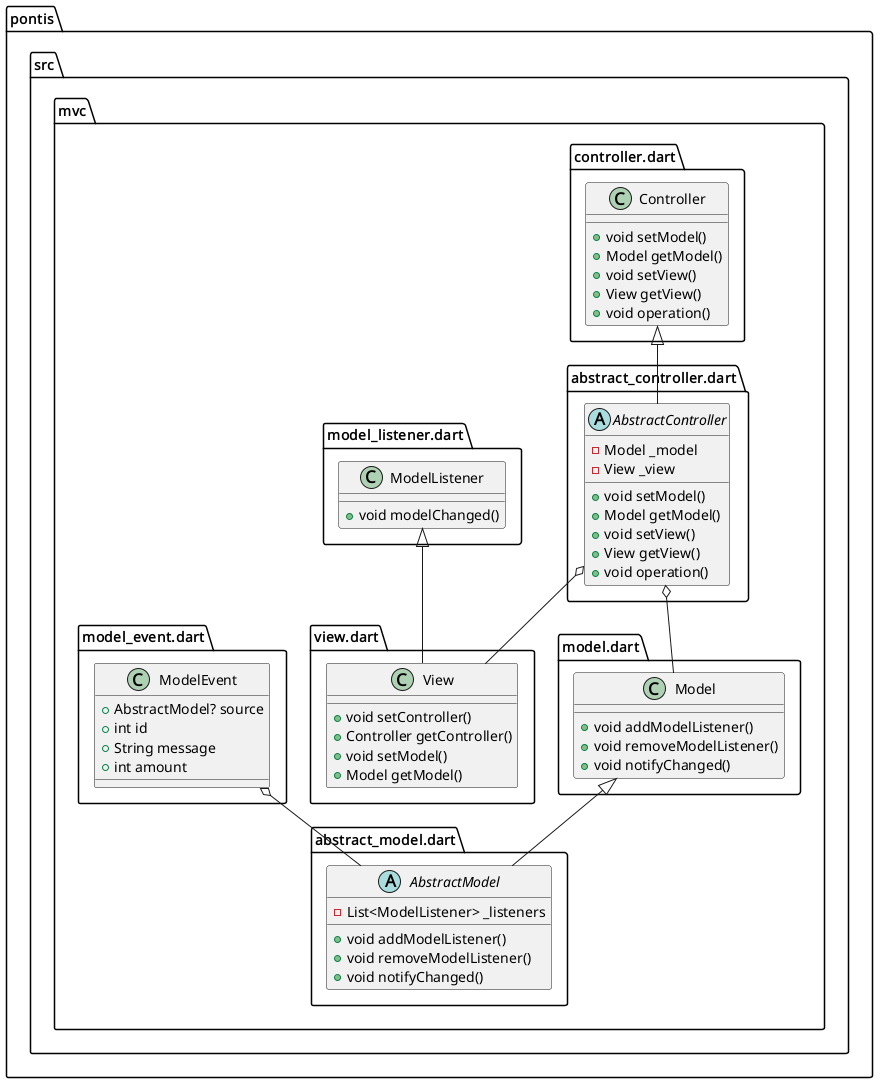

The diagram above was rendered by PlantUML. Its source (embedded in the PNG):
@startuml
set namespaceSeparator ::

class "pontis::src::mvc::model_event.dart::ModelEvent" {
  +AbstractModel? source
  +int id
  +String message
  +int amount
}

"pontis::src::mvc::model_event.dart::ModelEvent" o-- "pontis::src::mvc::abstract_model.dart::AbstractModel"

class "pontis::src::mvc::model_listener.dart::ModelListener" {
  +void modelChanged()
}

class "pontis::src::mvc::model.dart::Model" {
  +void addModelListener()
  +void removeModelListener()
  +void notifyChanged()
}

abstract class "pontis::src::mvc::abstract_model.dart::AbstractModel" {
  -List<ModelListener> _listeners
  +void addModelListener()
  +void removeModelListener()
  +void notifyChanged()
}

"pontis::src::mvc::model.dart::Model" <|-- "pontis::src::mvc::abstract_model.dart::AbstractModel"

class "pontis::src::mvc::view.dart::View" {
  +void setController()
  +Controller getController()
  +void setModel()
  +Model getModel()
}

"pontis::src::mvc::model_listener.dart::ModelListener" <|-- "pontis::src::mvc::view.dart::View"

class "pontis::src::mvc::controller.dart::Controller" {
  +void setModel()
  +Model getModel()
  +void setView()
  +View getView()
  +void operation()
}

abstract class "pontis::src::mvc::abstract_controller.dart::AbstractController" {
  -Model _model
  -View _view
  +void setModel()
  +Model getModel()
  +void setView()
  +View getView()
  +void operation()
}

"pontis::src::mvc::abstract_controller.dart::AbstractController" o-- "pontis::src::mvc::model.dart::Model"
"pontis::src::mvc::abstract_controller.dart::AbstractController" o-- "pontis::src::mvc::view.dart::View"
"pontis::src::mvc::controller.dart::Controller" <|-- "pontis::src::mvc::abstract_controller.dart::AbstractController"


@enduml